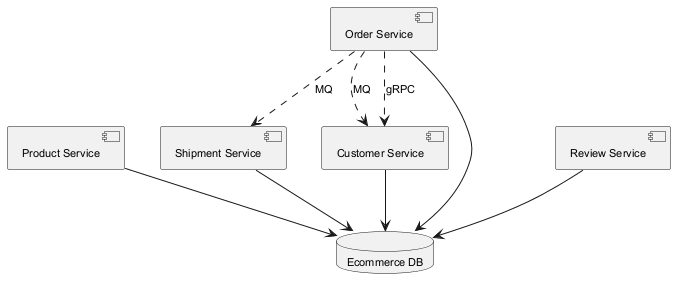

The diagram above was rendered by PlantUML. Its source (embedded in the PNG):
@startuml
skinparam defaultFontSize 11
component "Product Service" as C_ProductService
component "Order Service" as C_OrderService
component "Shipment Service" as C_ShipmentService
component "Customer Service" as C_CustomerService
component "Review Service" as C_ReviewService
database "Ecommerce DB" as DB_ecommerce
C_ProductService --> DB_ecommerce
C_OrderService --> DB_ecommerce
C_ShipmentService --> DB_ecommerce
C_CustomerService --> DB_ecommerce
C_ReviewService --> DB_ecommerce
C_OrderService ..> C_CustomerService : MQ
C_OrderService ..> C_CustomerService : gRPC
C_OrderService ..> C_ShipmentService : MQ
@enduml